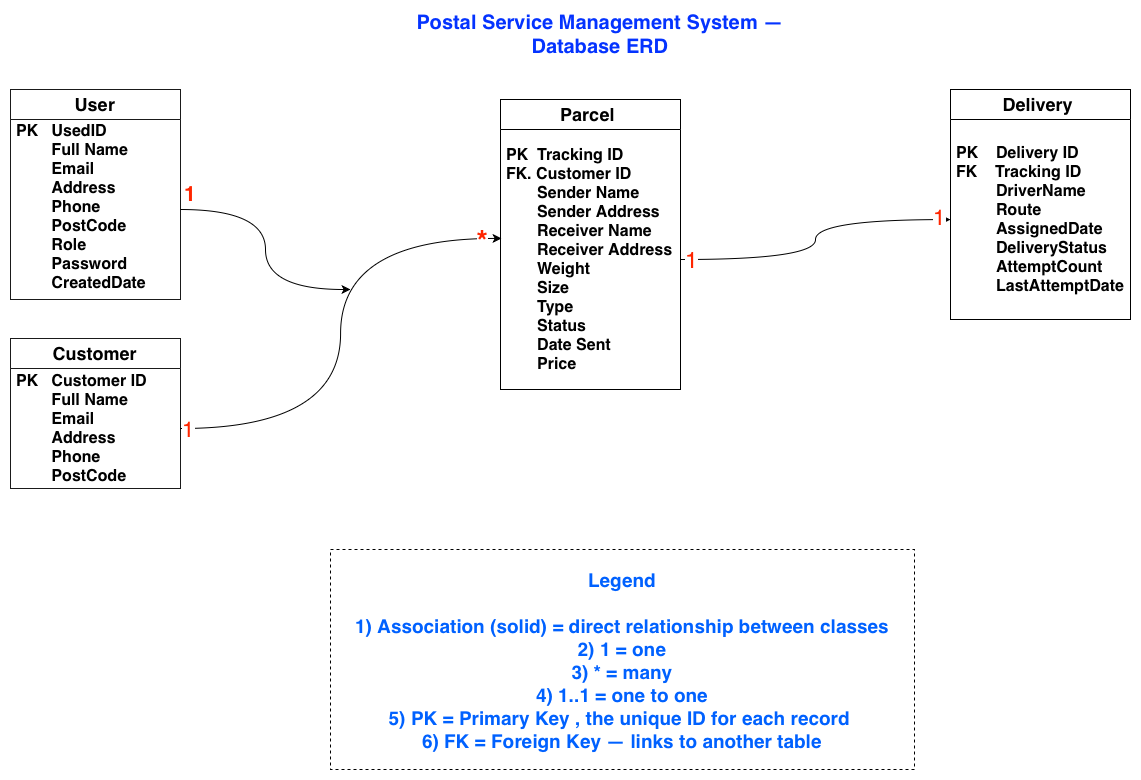

The diagram above was exported from draw.io. Its source (the exported page's mxGraphModel, read from the mxfile embedded in the PNG):
<mxGraphModel dx="1775" dy="1271" grid="1" gridSize="10" guides="1" tooltips="1" connect="1" arrows="1" fold="1" page="1" pageScale="1" pageWidth="1169" pageHeight="827" math="0" shadow="0">
  <root>
    <mxCell id="0" />
    <mxCell id="1" parent="0" />
    <mxCell id="9pK8jOTSIOUCmBhlEhRw-5" parent="1" style="swimlane;fontStyle=0;childLayout=stackLayout;horizontal=1;startSize=30;horizontalStack=0;resizeParent=1;resizeParentMax=0;resizeLast=0;collapsible=1;marginBottom=0;whiteSpace=wrap;html=1;opacity=90;" value="&lt;span style=&quot;text-align: start;&quot;&gt;&lt;b&gt;&lt;font style=&quot;font-size: 18px;&quot;&gt;Customer&lt;/font&gt;&lt;/b&gt;&lt;/span&gt;" vertex="1">
      <mxGeometry height="150" width="170" x="20" y="339" as="geometry" />
    </mxCell>
    <mxCell id="9pK8jOTSIOUCmBhlEhRw-7" parent="9pK8jOTSIOUCmBhlEhRw-5" style="text;strokeColor=none;fillColor=none;align=left;verticalAlign=middle;spacingLeft=4;spacingRight=4;overflow=hidden;points=[[0,0.5],[1,0.5]];portConstraint=eastwest;rotatable=0;whiteSpace=wrap;html=1;" value="&lt;b&gt;&lt;font style=&quot;font-size: 16px;&quot;&gt;PK &amp;nbsp; Customer ID&amp;nbsp;&lt;/font&gt;&lt;/b&gt;&lt;div&gt;&lt;b&gt;&lt;font style=&quot;font-size: 16px;&quot;&gt;&amp;nbsp; &amp;nbsp; &amp;nbsp; &amp;nbsp; Full Name&lt;/font&gt;&lt;/b&gt;&lt;/div&gt;&lt;div&gt;&lt;b&gt;&lt;font style=&quot;font-size: 16px;&quot;&gt;&amp;nbsp; &amp;nbsp; &amp;nbsp; &amp;nbsp; Email&lt;/font&gt;&lt;/b&gt;&lt;/div&gt;&lt;div&gt;&lt;b&gt;&lt;font style=&quot;font-size: 16px;&quot;&gt;&amp;nbsp; &amp;nbsp; &amp;nbsp; &amp;nbsp; Address&lt;/font&gt;&lt;/b&gt;&lt;/div&gt;&lt;div&gt;&lt;b&gt;&lt;font style=&quot;font-size: 16px;&quot;&gt;&amp;nbsp; &amp;nbsp; &amp;nbsp; &amp;nbsp; Phone&lt;/font&gt;&lt;/b&gt;&lt;/div&gt;&lt;div&gt;&lt;b&gt;&lt;font style=&quot;font-size: 16px;&quot;&gt;&amp;nbsp; &amp;nbsp; &amp;nbsp; &amp;nbsp; PostCode&lt;/font&gt;&lt;/b&gt;&lt;/div&gt;" vertex="1">
      <mxGeometry height="120" width="170" y="30" as="geometry" />
    </mxCell>
    <mxCell id="9pK8jOTSIOUCmBhlEhRw-9" parent="1" style="text;html=1;whiteSpace=wrap;strokeColor=none;fillColor=none;align=center;verticalAlign=middle;rounded=0;" value="&lt;span style=&quot;text-align: start; color: light-dark(rgb(4, 51, 255), rgb(237, 237, 237));&quot;&gt;&lt;b&gt;&lt;font style=&quot;font-size: 20px;&quot;&gt;Postal Service Management System — Database ERD&lt;/font&gt;&lt;/b&gt;&lt;/span&gt;" vertex="1">
      <mxGeometry height="30" width="440" x="390" y="20" as="geometry" />
    </mxCell>
    <mxCell id="9pK8jOTSIOUCmBhlEhRw-11" parent="1" style="swimlane;fontStyle=0;childLayout=stackLayout;horizontal=1;startSize=30;horizontalStack=0;resizeParent=1;resizeParentMax=0;resizeLast=0;collapsible=1;marginBottom=0;whiteSpace=wrap;html=1;" value="&lt;span style=&quot;text-align: start;&quot;&gt;&lt;b&gt;&lt;font style=&quot;font-size: 18px;&quot;&gt;Parcel&amp;nbsp;&lt;/font&gt;&lt;/b&gt;&lt;/span&gt;" vertex="1">
      <mxGeometry height="290" width="180" x="510" y="100" as="geometry" />
    </mxCell>
    <mxCell id="9pK8jOTSIOUCmBhlEhRw-13" parent="9pK8jOTSIOUCmBhlEhRw-11" style="text;strokeColor=none;fillColor=none;align=left;verticalAlign=middle;spacingLeft=4;spacingRight=4;overflow=hidden;points=[[0,0.5],[1,0.5]];portConstraint=eastwest;rotatable=0;whiteSpace=wrap;html=1;" value="&lt;b&gt;&lt;font style=&quot;font-size: 16px;&quot;&gt;PK &amp;nbsp;Tracking ID&lt;/font&gt;&lt;/b&gt;&lt;div&gt;&lt;b&gt;&lt;font style=&quot;font-size: 16px;&quot;&gt;FK. Customer ID&lt;/font&gt;&lt;/b&gt;&lt;/div&gt;&lt;div&gt;&lt;b&gt;&lt;font style=&quot;font-size: 16px;&quot;&gt;&amp;nbsp; &amp;nbsp; &amp;nbsp; &amp;nbsp;Sender Name&lt;/font&gt;&lt;/b&gt;&lt;/div&gt;&lt;div&gt;&lt;b&gt;&lt;font style=&quot;font-size: 16px;&quot;&gt;&amp;nbsp; &amp;nbsp; &amp;nbsp; &amp;nbsp;Sender Address&lt;/font&gt;&lt;/b&gt;&lt;/div&gt;&lt;div&gt;&lt;b&gt;&lt;font style=&quot;font-size: 16px;&quot;&gt;&amp;nbsp; &amp;nbsp; &amp;nbsp; &amp;nbsp;Receiver Name&lt;/font&gt;&lt;/b&gt;&lt;/div&gt;&lt;div&gt;&lt;b&gt;&lt;font style=&quot;font-size: 16px;&quot;&gt;&amp;nbsp; &amp;nbsp; &amp;nbsp; &amp;nbsp;Receiver Address&lt;/font&gt;&lt;/b&gt;&lt;/div&gt;&lt;div&gt;&lt;b&gt;&lt;font style=&quot;font-size: 16px;&quot;&gt;&amp;nbsp; &amp;nbsp; &amp;nbsp; &amp;nbsp;Weight&amp;nbsp;&lt;/font&gt;&lt;/b&gt;&lt;/div&gt;&lt;div&gt;&lt;b&gt;&lt;font style=&quot;font-size: 16px;&quot;&gt;&amp;nbsp; &amp;nbsp; &amp;nbsp; &amp;nbsp;Size&lt;/font&gt;&lt;/b&gt;&lt;/div&gt;&lt;div&gt;&lt;b&gt;&lt;font style=&quot;font-size: 16px;&quot;&gt;&amp;nbsp; &amp;nbsp; &amp;nbsp; &amp;nbsp;Type&lt;/font&gt;&lt;/b&gt;&lt;/div&gt;&lt;div&gt;&lt;b&gt;&lt;font style=&quot;font-size: 16px;&quot;&gt;&amp;nbsp; &amp;nbsp; &amp;nbsp; &amp;nbsp;Status&lt;/font&gt;&lt;/b&gt;&lt;/div&gt;&lt;div&gt;&lt;b&gt;&lt;font style=&quot;font-size: 16px;&quot;&gt;&amp;nbsp; &amp;nbsp; &amp;nbsp; &amp;nbsp;Date Sent&lt;/font&gt;&lt;/b&gt;&lt;/div&gt;&lt;div&gt;&lt;b&gt;&lt;font style=&quot;font-size: 16px;&quot;&gt;&amp;nbsp; &amp;nbsp; &amp;nbsp; &amp;nbsp;Price&lt;/font&gt;&lt;/b&gt;&lt;/div&gt;" vertex="1">
      <mxGeometry height="260" width="180" y="30" as="geometry" />
    </mxCell>
    <mxCell id="9pK8jOTSIOUCmBhlEhRw-15" parent="1" style="swimlane;fontStyle=0;childLayout=stackLayout;horizontal=1;startSize=30;horizontalStack=0;resizeParent=1;resizeParentMax=0;resizeLast=0;collapsible=1;marginBottom=0;whiteSpace=wrap;html=1;" value="&lt;span style=&quot;text-align: start;&quot;&gt;&lt;b&gt;&lt;font style=&quot;font-size: 18px;&quot;&gt;Delivery&lt;/font&gt;&lt;/b&gt;&lt;font size=&quot;3&quot;&gt;&amp;nbsp;&lt;/font&gt;&lt;/span&gt;" vertex="1">
      <mxGeometry height="230" width="180" x="960" y="90" as="geometry" />
    </mxCell>
    <mxCell id="9pK8jOTSIOUCmBhlEhRw-17" parent="9pK8jOTSIOUCmBhlEhRw-15" style="text;strokeColor=none;fillColor=none;align=left;verticalAlign=middle;spacingLeft=4;spacingRight=4;overflow=hidden;points=[[0,0.5],[1,0.5]];portConstraint=eastwest;rotatable=0;whiteSpace=wrap;html=1;" value="&lt;b&gt;&lt;font style=&quot;font-size: 16px;&quot;&gt;PK &amp;nbsp; &amp;nbsp;Delivery ID&lt;/font&gt;&lt;/b&gt;&lt;div&gt;&lt;b&gt;&lt;font style=&quot;font-size: 16px;&quot;&gt;FK &amp;nbsp; &amp;nbsp;Tracking ID&lt;/font&gt;&lt;/b&gt;&lt;/div&gt;&lt;div&gt;&lt;b&gt;&lt;font style=&quot;font-size: 16px;&quot;&gt;&amp;nbsp; &amp;nbsp; &amp;nbsp; &amp;nbsp; &amp;nbsp;DriverName&amp;nbsp;&lt;/font&gt;&lt;/b&gt;&lt;/div&gt;&lt;div&gt;&lt;b&gt;&lt;font style=&quot;font-size: 16px;&quot;&gt;&amp;nbsp; &amp;nbsp; &amp;nbsp; &amp;nbsp; &amp;nbsp;Route&lt;/font&gt;&lt;/b&gt;&lt;/div&gt;&lt;div&gt;&lt;b&gt;&lt;font style=&quot;font-size: 16px;&quot;&gt;&amp;nbsp; &amp;nbsp; &amp;nbsp; &amp;nbsp; &amp;nbsp;AssignedDate&lt;/font&gt;&lt;/b&gt;&lt;/div&gt;&lt;div&gt;&lt;b&gt;&lt;font style=&quot;font-size: 16px;&quot;&gt;&amp;nbsp; &amp;nbsp; &amp;nbsp; &amp;nbsp; &amp;nbsp;DeliveryStatus&amp;nbsp;&lt;/font&gt;&lt;/b&gt;&lt;/div&gt;&lt;div&gt;&lt;b&gt;&lt;font style=&quot;font-size: 16px;&quot;&gt;&amp;nbsp; &amp;nbsp; &amp;nbsp; &amp;nbsp; &amp;nbsp;AttemptCount&amp;nbsp;&lt;/font&gt;&lt;/b&gt;&lt;/div&gt;&lt;div&gt;&lt;b&gt;&lt;font style=&quot;font-size: 16px;&quot;&gt;&amp;nbsp; &amp;nbsp; &amp;nbsp; &amp;nbsp; &amp;nbsp;LastAttemptDate&lt;/font&gt;&lt;/b&gt;&lt;/div&gt;" vertex="1">
      <mxGeometry height="200" width="180" y="30" as="geometry" />
    </mxCell>
    <mxCell id="9pK8jOTSIOUCmBhlEhRw-19" parent="1" style="dashed=1;fillColor=none;fontStyle=1;fontSize=19;fontColor=light-dark(#0061ff, #EDEDED);" value="Legend&#10;&#10;1) Association (solid) = direct relationship between classes&#10;2) 1 = one&#10;3) * = many&#10;4) 1..1 = one to one&#10;5) PK = Primary Key , the unique ID for each record &#10;6) FK = Foreign Key — links to another table" vertex="1">
      <mxGeometry height="220" width="584" x="340" y="550" as="geometry" />
    </mxCell>
    <mxCell id="9pK8jOTSIOUCmBhlEhRw-20" edge="1" parent="1" source="9pK8jOTSIOUCmBhlEhRw-7" style="edgeStyle=orthogonalEdgeStyle;rounded=0;orthogonalLoop=1;jettySize=auto;html=1;exitX=1;exitY=0.5;exitDx=0;exitDy=0;entryX=0.006;entryY=0.419;entryDx=0;entryDy=0;entryPerimeter=0;curved=1;" target="9pK8jOTSIOUCmBhlEhRw-13">
      <mxGeometry relative="1" as="geometry" />
    </mxCell>
    <mxCell id="9pK8jOTSIOUCmBhlEhRw-28" connectable="0" parent="9pK8jOTSIOUCmBhlEhRw-20" style="edgeLabel;html=1;align=center;verticalAlign=middle;resizable=0;points=[];" value="&lt;font style=&quot;font-size: 22px; color: light-dark(rgb(255, 38, 0), rgb(237, 237, 237));&quot;&gt;1&lt;/font&gt;" vertex="1">
      <mxGeometry relative="1" x="-0.9709" as="geometry">
        <mxPoint as="offset" />
      </mxGeometry>
    </mxCell>
    <mxCell id="9pK8jOTSIOUCmBhlEhRw-29" connectable="0" parent="9pK8jOTSIOUCmBhlEhRw-20" style="edgeLabel;html=1;align=center;verticalAlign=middle;resizable=0;points=[];" value="&lt;b&gt;&lt;font style=&quot;color: light-dark(rgb(255, 38, 0), rgb(237, 237, 237)); font-size: 29px;&quot;&gt;*&lt;/font&gt;&lt;/b&gt;" vertex="1">
      <mxGeometry relative="1" x="0.9194" y="-2" as="geometry">
        <mxPoint as="offset" />
      </mxGeometry>
    </mxCell>
    <mxCell id="9pK8jOTSIOUCmBhlEhRw-22" edge="1" parent="1" source="9pK8jOTSIOUCmBhlEhRw-13" style="edgeStyle=orthogonalEdgeStyle;rounded=0;orthogonalLoop=1;jettySize=auto;html=1;exitX=1;exitY=0.5;exitDx=0;exitDy=0;curved=1;" target="9pK8jOTSIOUCmBhlEhRw-17">
      <mxGeometry relative="1" as="geometry" />
    </mxCell>
    <mxCell id="9pK8jOTSIOUCmBhlEhRw-30" connectable="0" parent="9pK8jOTSIOUCmBhlEhRw-22" style="edgeLabel;html=1;align=center;verticalAlign=middle;resizable=0;points=[];" value="&lt;font style=&quot;font-size: 23px; color: light-dark(rgb(255, 38, 0), rgb(237, 237, 237));&quot;&gt;1&lt;/font&gt;" vertex="1">
      <mxGeometry relative="1" x="-0.9628" as="geometry">
        <mxPoint x="5" as="offset" />
      </mxGeometry>
    </mxCell>
    <mxCell id="9pK8jOTSIOUCmBhlEhRw-31" connectable="0" parent="9pK8jOTSIOUCmBhlEhRw-22" style="edgeLabel;html=1;align=center;verticalAlign=middle;resizable=0;points=[];" value="&lt;font style=&quot;font-size: 22px; color: light-dark(rgb(255, 38, 0), rgb(237, 237, 237));&quot;&gt;1&lt;/font&gt;" vertex="1">
      <mxGeometry relative="1" x="0.9202" y="3" as="geometry">
        <mxPoint as="offset" />
      </mxGeometry>
    </mxCell>
    <mxCell id="whoK0QCijZrJwHOPxchx-1" parent="1" style="swimlane;fontStyle=0;childLayout=stackLayout;horizontal=1;startSize=30;horizontalStack=0;resizeParent=1;resizeParentMax=0;resizeLast=0;collapsible=1;marginBottom=0;whiteSpace=wrap;html=1;opacity=90;" value="&lt;div style=&quot;text-align: start;&quot;&gt;&lt;font size=&quot;4&quot;&gt;&lt;b&gt;User&lt;/b&gt;&lt;/font&gt;&lt;/div&gt;" vertex="1">
      <mxGeometry height="210" width="170" x="20" y="90" as="geometry" />
    </mxCell>
    <mxCell id="whoK0QCijZrJwHOPxchx-3" edge="1" parent="whoK0QCijZrJwHOPxchx-1" source="whoK0QCijZrJwHOPxchx-2" style="edgeStyle=orthogonalEdgeStyle;rounded=0;orthogonalLoop=1;jettySize=auto;html=1;exitX=1;exitY=0.5;exitDx=0;exitDy=0;curved=1;">
      <mxGeometry relative="1" as="geometry">
        <mxPoint x="340" y="200" as="targetPoint" />
      </mxGeometry>
    </mxCell>
    <mxCell id="whoK0QCijZrJwHOPxchx-2" parent="whoK0QCijZrJwHOPxchx-1" style="text;strokeColor=none;fillColor=none;align=left;verticalAlign=middle;spacingLeft=4;spacingRight=4;overflow=hidden;points=[[0,0.5],[1,0.5]];portConstraint=eastwest;rotatable=0;whiteSpace=wrap;html=1;" value="&lt;b&gt;&lt;font style=&quot;font-size: 16px;&quot;&gt;PK &amp;nbsp; UsedID&amp;nbsp;&lt;/font&gt;&lt;/b&gt;&lt;div&gt;&lt;b&gt;&lt;font style=&quot;font-size: 16px;&quot;&gt;&amp;nbsp; &amp;nbsp; &amp;nbsp; &amp;nbsp; Full Name&lt;/font&gt;&lt;/b&gt;&lt;/div&gt;&lt;div&gt;&lt;b&gt;&lt;font style=&quot;font-size: 16px;&quot;&gt;&amp;nbsp; &amp;nbsp; &amp;nbsp; &amp;nbsp; Email&lt;/font&gt;&lt;/b&gt;&lt;/div&gt;&lt;div&gt;&lt;b&gt;&lt;font style=&quot;font-size: 16px;&quot;&gt;&amp;nbsp; &amp;nbsp; &amp;nbsp; &amp;nbsp; Address&lt;/font&gt;&lt;/b&gt;&lt;/div&gt;&lt;div&gt;&lt;b&gt;&lt;font style=&quot;font-size: 16px;&quot;&gt;&amp;nbsp; &amp;nbsp; &amp;nbsp; &amp;nbsp; Phone&lt;/font&gt;&lt;/b&gt;&lt;/div&gt;&lt;div&gt;&lt;b&gt;&lt;font style=&quot;font-size: 16px;&quot;&gt;&amp;nbsp; &amp;nbsp; &amp;nbsp; &amp;nbsp; PostCode&lt;/font&gt;&lt;/b&gt;&lt;/div&gt;&lt;div&gt;&lt;b&gt;&lt;font style=&quot;font-size: 16px;&quot;&gt;&amp;nbsp; &amp;nbsp; &amp;nbsp; &amp;nbsp; Role&lt;/font&gt;&lt;/b&gt;&lt;/div&gt;&lt;div&gt;&lt;b&gt;&lt;font style=&quot;font-size: 16px;&quot;&gt;&amp;nbsp; &amp;nbsp; &amp;nbsp; &amp;nbsp; Password&lt;/font&gt;&lt;/b&gt;&lt;/div&gt;&lt;div&gt;&lt;b&gt;&lt;font style=&quot;font-size: 16px;&quot;&gt;&amp;nbsp; &amp;nbsp; &amp;nbsp; &amp;nbsp; CreatedDate&lt;/font&gt;&lt;/b&gt;&lt;/div&gt;&lt;div&gt;&lt;b&gt;&lt;font style=&quot;font-size: 16px;&quot;&gt;&lt;br&gt;&lt;/font&gt;&lt;/b&gt;&lt;/div&gt;" vertex="1">
      <mxGeometry height="180" width="170" y="30" as="geometry" />
    </mxCell>
    <mxCell id="whoK0QCijZrJwHOPxchx-10" parent="1" style="text;html=1;whiteSpace=wrap;strokeColor=none;fillColor=none;align=center;verticalAlign=middle;rounded=0;" value="&lt;b&gt;&lt;font style=&quot;font-size: 21px; color: light-dark(rgb(255, 38, 0), rgb(237, 237, 237));&quot;&gt;1&lt;/font&gt;&lt;/b&gt;" vertex="1">
      <mxGeometry height="30" width="60" x="170" y="180" as="geometry" />
    </mxCell>
  </root>
</mxGraphModel>